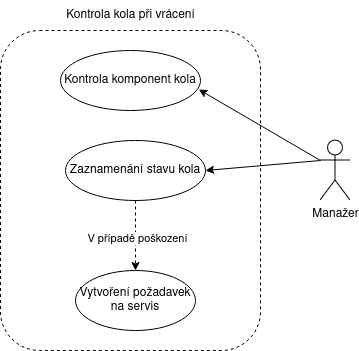

The diagram above was exported from draw.io. Its source (the exported page's mxGraphModel, read from the mxfile embedded in the PNG):
<mxGraphModel dx="875" dy="441" grid="1" gridSize="10" guides="1" tooltips="1" connect="1" arrows="1" fold="1" page="1" pageScale="1" pageWidth="827" pageHeight="1169" math="0" shadow="0">
  <root>
    <mxCell id="0" />
    <mxCell id="1" parent="0" />
    <mxCell id="0K2aWbolB5n0iMUz9sTw-1" value="Manažer" style="shape=umlActor;verticalLabelPosition=bottom;verticalAlign=top;html=1;outlineConnect=0;" vertex="1" parent="1">
      <mxGeometry x="510" y="180" width="30" height="60" as="geometry" />
    </mxCell>
    <mxCell id="0K2aWbolB5n0iMUz9sTw-2" value="" style="rounded=1;whiteSpace=wrap;html=1;dashed=1;" vertex="1" parent="1">
      <mxGeometry x="190" y="70" width="260" height="320" as="geometry" />
    </mxCell>
    <mxCell id="0K2aWbolB5n0iMUz9sTw-3" value="Kontrola kola při vrácení" style="text;html=1;align=center;verticalAlign=middle;resizable=0;points=[];autosize=1;strokeColor=none;fillColor=none;" vertex="1" parent="1">
      <mxGeometry x="245" y="40" width="150" height="30" as="geometry" />
    </mxCell>
    <mxCell id="0K2aWbolB5n0iMUz9sTw-4" value="Kontrola komponent kola" style="ellipse;whiteSpace=wrap;html=1;" vertex="1" parent="1">
      <mxGeometry x="250" y="90" width="140" height="60" as="geometry" />
    </mxCell>
    <mxCell id="0K2aWbolB5n0iMUz9sTw-5" value="Zaznamenání stavu kola" style="ellipse;whiteSpace=wrap;html=1;" vertex="1" parent="1">
      <mxGeometry x="255" y="180" width="140" height="60" as="geometry" />
    </mxCell>
    <mxCell id="0K2aWbolB5n0iMUz9sTw-6" value="Vytvoření požadavek na servis" style="ellipse;whiteSpace=wrap;html=1;" vertex="1" parent="1">
      <mxGeometry x="265" y="310" width="120" height="60" as="geometry" />
    </mxCell>
    <mxCell id="0K2aWbolB5n0iMUz9sTw-7" value="" style="endArrow=classic;html=1;rounded=0;exitX=0.5;exitY=1;exitDx=0;exitDy=0;entryX=0.5;entryY=0;entryDx=0;entryDy=0;dashed=1;" edge="1" parent="1" source="0K2aWbolB5n0iMUz9sTw-5" target="0K2aWbolB5n0iMUz9sTw-6">
      <mxGeometry width="50" height="50" relative="1" as="geometry">
        <mxPoint x="350" y="290" as="sourcePoint" />
        <mxPoint x="320" y="310" as="targetPoint" />
      </mxGeometry>
    </mxCell>
    <mxCell id="0K2aWbolB5n0iMUz9sTw-10" value="V případě poškození" style="edgeLabel;html=1;align=center;verticalAlign=middle;resizable=0;points=[];" vertex="1" connectable="0" parent="0K2aWbolB5n0iMUz9sTw-7">
      <mxGeometry x="0.0667" y="2" relative="1" as="geometry">
        <mxPoint as="offset" />
      </mxGeometry>
    </mxCell>
    <mxCell id="0K2aWbolB5n0iMUz9sTw-8" value="" style="endArrow=classic;html=1;rounded=0;entryX=1;entryY=0.5;entryDx=0;entryDy=0;exitX=0;exitY=0.3333333333333333;exitDx=0;exitDy=0;exitPerimeter=0;" edge="1" parent="1" source="0K2aWbolB5n0iMUz9sTw-1" target="0K2aWbolB5n0iMUz9sTw-5">
      <mxGeometry width="50" height="50" relative="1" as="geometry">
        <mxPoint x="350" y="290" as="sourcePoint" />
        <mxPoint x="400" y="240" as="targetPoint" />
      </mxGeometry>
    </mxCell>
    <mxCell id="0K2aWbolB5n0iMUz9sTw-9" value="" style="endArrow=classic;html=1;rounded=0;entryX=0.988;entryY=0.65;entryDx=0;entryDy=0;entryPerimeter=0;exitX=0;exitY=0.3333333333333333;exitDx=0;exitDy=0;exitPerimeter=0;" edge="1" parent="1" source="0K2aWbolB5n0iMUz9sTw-1" target="0K2aWbolB5n0iMUz9sTw-4">
      <mxGeometry width="50" height="50" relative="1" as="geometry">
        <mxPoint x="350" y="290" as="sourcePoint" />
        <mxPoint x="400" y="240" as="targetPoint" />
      </mxGeometry>
    </mxCell>
  </root>
</mxGraphModel>